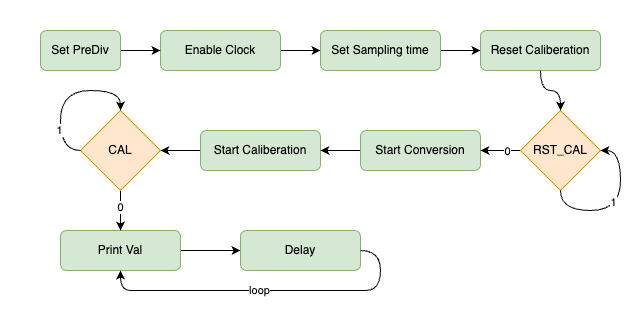

The diagram above was exported from draw.io. Its source (the exported page's mxGraphModel, read from the mxfile embedded in the PNG):
<mxGraphModel dx="654" dy="462" grid="1" gridSize="10" guides="1" tooltips="1" connect="1" arrows="1" fold="1" page="1" pageScale="1" pageWidth="827" pageHeight="1169" math="0" shadow="0">
  <root>
    <mxCell id="0" />
    <mxCell id="1" parent="0" />
    <mxCell id="5B8fp325KAKd9XxwhuUS-29" value="" style="rounded=1;whiteSpace=wrap;html=1;arcSize=5;fillColor=none;strokeColor=none;" vertex="1" parent="1">
      <mxGeometry y="250" width="640" height="320" as="geometry" />
    </mxCell>
    <mxCell id="5B8fp325KAKd9XxwhuUS-15" value="" style="edgeStyle=orthogonalEdgeStyle;rounded=0;orthogonalLoop=1;jettySize=auto;html=1;" edge="1" parent="1" source="5B8fp325KAKd9XxwhuUS-1" target="5B8fp325KAKd9XxwhuUS-3">
      <mxGeometry relative="1" as="geometry" />
    </mxCell>
    <mxCell id="5B8fp325KAKd9XxwhuUS-1" value="Enable Clock" style="rounded=1;whiteSpace=wrap;html=1;fillColor=#d5e8d4;strokeColor=#82b366;" vertex="1" parent="1">
      <mxGeometry x="160" y="280" width="120" height="40" as="geometry" />
    </mxCell>
    <mxCell id="5B8fp325KAKd9XxwhuUS-14" value="" style="edgeStyle=orthogonalEdgeStyle;rounded=0;orthogonalLoop=1;jettySize=auto;html=1;" edge="1" parent="1" source="5B8fp325KAKd9XxwhuUS-2" target="5B8fp325KAKd9XxwhuUS-1">
      <mxGeometry relative="1" as="geometry" />
    </mxCell>
    <mxCell id="5B8fp325KAKd9XxwhuUS-2" value="Set PreDiv" style="rounded=1;whiteSpace=wrap;html=1;fillColor=#d5e8d4;strokeColor=#82b366;" vertex="1" parent="1">
      <mxGeometry x="40" y="280" width="80" height="40" as="geometry" />
    </mxCell>
    <mxCell id="5B8fp325KAKd9XxwhuUS-24" value="" style="edgeStyle=orthogonalEdgeStyle;rounded=0;orthogonalLoop=1;jettySize=auto;html=1;" edge="1" parent="1" source="5B8fp325KAKd9XxwhuUS-3" target="5B8fp325KAKd9XxwhuUS-4">
      <mxGeometry relative="1" as="geometry" />
    </mxCell>
    <mxCell id="5B8fp325KAKd9XxwhuUS-3" value="Set Sampling time" style="rounded=1;whiteSpace=wrap;html=1;fillColor=#d5e8d4;strokeColor=#82b366;" vertex="1" parent="1">
      <mxGeometry x="320" y="280" width="120" height="40" as="geometry" />
    </mxCell>
    <mxCell id="5B8fp325KAKd9XxwhuUS-4" value="Reset Caliberation" style="rounded=1;whiteSpace=wrap;html=1;fillColor=#d5e8d4;strokeColor=#82b366;" vertex="1" parent="1">
      <mxGeometry x="480" y="280" width="120" height="40" as="geometry" />
    </mxCell>
    <mxCell id="5B8fp325KAKd9XxwhuUS-16" value="" style="edgeStyle=orthogonalEdgeStyle;rounded=0;orthogonalLoop=1;jettySize=auto;html=1;" edge="1" parent="1" source="5B8fp325KAKd9XxwhuUS-5" target="5B8fp325KAKd9XxwhuUS-11">
      <mxGeometry relative="1" as="geometry" />
    </mxCell>
    <mxCell id="5B8fp325KAKd9XxwhuUS-5" value="Start Caliberation" style="rounded=1;whiteSpace=wrap;html=1;fillColor=#d5e8d4;strokeColor=#82b366;" vertex="1" parent="1">
      <mxGeometry x="200" y="380" width="120" height="40" as="geometry" />
    </mxCell>
    <mxCell id="5B8fp325KAKd9XxwhuUS-17" value="" style="edgeStyle=orthogonalEdgeStyle;rounded=0;orthogonalLoop=1;jettySize=auto;html=1;" edge="1" parent="1" source="5B8fp325KAKd9XxwhuUS-6" target="5B8fp325KAKd9XxwhuUS-5">
      <mxGeometry relative="1" as="geometry" />
    </mxCell>
    <mxCell id="5B8fp325KAKd9XxwhuUS-6" value="Start Conversion" style="rounded=1;whiteSpace=wrap;html=1;fillColor=#d5e8d4;strokeColor=#82b366;" vertex="1" parent="1">
      <mxGeometry x="360" y="380" width="120" height="40" as="geometry" />
    </mxCell>
    <mxCell id="5B8fp325KAKd9XxwhuUS-18" value="" style="edgeStyle=orthogonalEdgeStyle;rounded=0;orthogonalLoop=1;jettySize=auto;html=1;" edge="1" parent="1" source="5B8fp325KAKd9XxwhuUS-7" target="5B8fp325KAKd9XxwhuUS-9">
      <mxGeometry relative="1" as="geometry" />
    </mxCell>
    <mxCell id="5B8fp325KAKd9XxwhuUS-7" value="Print Val" style="rounded=1;whiteSpace=wrap;html=1;fillColor=#d5e8d4;strokeColor=#82b366;" vertex="1" parent="1">
      <mxGeometry x="60" y="480" width="120" height="40" as="geometry" />
    </mxCell>
    <mxCell id="5B8fp325KAKd9XxwhuUS-9" value="Delay" style="rounded=1;whiteSpace=wrap;html=1;fillColor=#d5e8d4;strokeColor=#82b366;" vertex="1" parent="1">
      <mxGeometry x="240" y="480" width="120" height="40" as="geometry" />
    </mxCell>
    <mxCell id="5B8fp325KAKd9XxwhuUS-23" value="" style="edgeStyle=orthogonalEdgeStyle;rounded=0;orthogonalLoop=1;jettySize=auto;html=1;" edge="1" parent="1" source="5B8fp325KAKd9XxwhuUS-10" target="5B8fp325KAKd9XxwhuUS-6">
      <mxGeometry relative="1" as="geometry" />
    </mxCell>
    <mxCell id="5B8fp325KAKd9XxwhuUS-32" value="0" style="edgeLabel;html=1;align=center;verticalAlign=middle;resizable=0;points=[];" vertex="1" connectable="0" parent="5B8fp325KAKd9XxwhuUS-23">
      <mxGeometry x="-0.3526" y="1" relative="1" as="geometry">
        <mxPoint as="offset" />
      </mxGeometry>
    </mxCell>
    <mxCell id="5B8fp325KAKd9XxwhuUS-10" value="RST_CAL" style="rhombus;whiteSpace=wrap;html=1;fillColor=#ffe6cc;strokeColor=#d79b00;" vertex="1" parent="1">
      <mxGeometry x="520" y="360" width="80" height="80" as="geometry" />
    </mxCell>
    <mxCell id="5B8fp325KAKd9XxwhuUS-19" value="" style="edgeStyle=orthogonalEdgeStyle;rounded=0;orthogonalLoop=1;jettySize=auto;html=1;" edge="1" parent="1" source="5B8fp325KAKd9XxwhuUS-11" target="5B8fp325KAKd9XxwhuUS-7">
      <mxGeometry relative="1" as="geometry" />
    </mxCell>
    <mxCell id="5B8fp325KAKd9XxwhuUS-22" value="0" style="edgeLabel;html=1;align=center;verticalAlign=middle;resizable=0;points=[];" vertex="1" connectable="0" parent="5B8fp325KAKd9XxwhuUS-19">
      <mxGeometry x="-0.1658" relative="1" as="geometry">
        <mxPoint as="offset" />
      </mxGeometry>
    </mxCell>
    <mxCell id="5B8fp325KAKd9XxwhuUS-11" value="CAL" style="rhombus;whiteSpace=wrap;html=1;fillColor=#ffe6cc;strokeColor=#d79b00;" vertex="1" parent="1">
      <mxGeometry x="80" y="360" width="80" height="80" as="geometry" />
    </mxCell>
    <mxCell id="5B8fp325KAKd9XxwhuUS-20" value="" style="curved=1;endArrow=classic;html=1;rounded=0;entryX=0.5;entryY=0;entryDx=0;entryDy=0;exitX=0;exitY=0.5;exitDx=0;exitDy=0;" edge="1" parent="1" source="5B8fp325KAKd9XxwhuUS-11" target="5B8fp325KAKd9XxwhuUS-11">
      <mxGeometry width="50" height="50" relative="1" as="geometry">
        <mxPoint x="180" y="480" as="sourcePoint" />
        <mxPoint x="230" y="430" as="targetPoint" />
        <Array as="points">
          <mxPoint x="60" y="400" />
          <mxPoint x="60" y="340" />
          <mxPoint x="120" y="340" />
        </Array>
      </mxGeometry>
    </mxCell>
    <mxCell id="5B8fp325KAKd9XxwhuUS-21" value="1" style="edgeLabel;html=1;align=center;verticalAlign=middle;resizable=0;points=[];" vertex="1" connectable="0" parent="5B8fp325KAKd9XxwhuUS-20">
      <mxGeometry x="-0.4914" y="1" relative="1" as="geometry">
        <mxPoint as="offset" />
      </mxGeometry>
    </mxCell>
    <mxCell id="5B8fp325KAKd9XxwhuUS-26" value="" style="curved=1;endArrow=classic;html=1;rounded=0;entryX=0.5;entryY=0;entryDx=0;entryDy=0;exitX=0.5;exitY=1;exitDx=0;exitDy=0;" edge="1" parent="1" source="5B8fp325KAKd9XxwhuUS-4" target="5B8fp325KAKd9XxwhuUS-10">
      <mxGeometry width="50" height="50" relative="1" as="geometry">
        <mxPoint x="470" y="480" as="sourcePoint" />
        <mxPoint x="520" y="430" as="targetPoint" />
        <Array as="points">
          <mxPoint x="540" y="340" />
          <mxPoint x="560" y="340" />
        </Array>
      </mxGeometry>
    </mxCell>
    <mxCell id="5B8fp325KAKd9XxwhuUS-27" value="" style="curved=1;endArrow=classic;html=1;rounded=0;entryX=0.5;entryY=1;entryDx=0;entryDy=0;exitX=1;exitY=0.5;exitDx=0;exitDy=0;" edge="1" parent="1" source="5B8fp325KAKd9XxwhuUS-9" target="5B8fp325KAKd9XxwhuUS-7">
      <mxGeometry width="50" height="50" relative="1" as="geometry">
        <mxPoint x="310" y="640" as="sourcePoint" />
        <mxPoint x="360" y="590" as="targetPoint" />
        <Array as="points">
          <mxPoint x="380" y="500" />
          <mxPoint x="380" y="540" />
          <mxPoint x="350" y="540" />
          <mxPoint x="140" y="540" />
          <mxPoint x="120" y="540" />
        </Array>
      </mxGeometry>
    </mxCell>
    <mxCell id="5B8fp325KAKd9XxwhuUS-28" value="loop" style="edgeLabel;html=1;align=center;verticalAlign=middle;resizable=0;points=[];" vertex="1" connectable="0" parent="5B8fp325KAKd9XxwhuUS-27">
      <mxGeometry x="0.0684" relative="1" as="geometry">
        <mxPoint as="offset" />
      </mxGeometry>
    </mxCell>
    <mxCell id="5B8fp325KAKd9XxwhuUS-30" value="" style="curved=1;endArrow=classic;html=1;rounded=0;entryX=1;entryY=0.5;entryDx=0;entryDy=0;exitX=0.875;exitY=0.594;exitDx=0;exitDy=0;exitPerimeter=0;" edge="1" parent="1" source="5B8fp325KAKd9XxwhuUS-29" target="5B8fp325KAKd9XxwhuUS-10">
      <mxGeometry width="50" height="50" relative="1" as="geometry">
        <mxPoint x="510" y="510" as="sourcePoint" />
        <mxPoint x="560" y="460" as="targetPoint" />
        <Array as="points">
          <mxPoint x="560" y="460" />
          <mxPoint x="620" y="460" />
          <mxPoint x="620" y="400" />
        </Array>
      </mxGeometry>
    </mxCell>
    <mxCell id="5B8fp325KAKd9XxwhuUS-31" value="1" style="edgeLabel;html=1;align=center;verticalAlign=middle;resizable=0;points=[];" vertex="1" connectable="0" parent="5B8fp325KAKd9XxwhuUS-30">
      <mxGeometry x="0.0969" y="7" relative="1" as="geometry">
        <mxPoint as="offset" />
      </mxGeometry>
    </mxCell>
  </root>
</mxGraphModel>